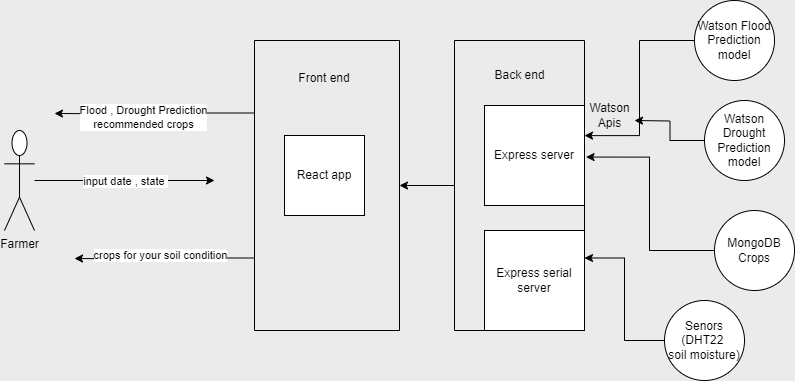

The diagram above was exported from draw.io. Its source (the exported page's mxGraphModel, read from the mxfile embedded in the PNG):
<mxGraphModel dx="1050" dy="530" grid="1" gridSize="10" guides="1" tooltips="1" connect="1" arrows="1" fold="1" page="1" pageScale="1" pageWidth="850" pageHeight="1100" background="#EBEBEB" math="0" shadow="0">
  <root>
    <mxCell id="0" />
    <mxCell id="1" parent="0" />
    <mxCell id="NqXvZ6bqf2h-JO9LGmcx-1" value="Farmer" style="shape=umlActor;verticalLabelPosition=bottom;verticalAlign=top;html=1;outlineConnect=0;" vertex="1" parent="1">
      <mxGeometry x="30" y="170" width="30" height="100" as="geometry" />
    </mxCell>
    <mxCell id="NqXvZ6bqf2h-JO9LGmcx-6" value="" style="endArrow=classic;html=1;rounded=0;" edge="1" parent="1" source="NqXvZ6bqf2h-JO9LGmcx-1">
      <mxGeometry relative="1" as="geometry">
        <mxPoint x="180" y="239.5" as="sourcePoint" />
        <mxPoint x="240" y="220" as="targetPoint" />
      </mxGeometry>
    </mxCell>
    <mxCell id="NqXvZ6bqf2h-JO9LGmcx-7" value="input date , state&amp;nbsp;" style="edgeLabel;resizable=0;html=1;;align=center;verticalAlign=middle;" connectable="0" vertex="1" parent="NqXvZ6bqf2h-JO9LGmcx-6">
      <mxGeometry relative="1" as="geometry" />
    </mxCell>
    <mxCell id="NqXvZ6bqf2h-JO9LGmcx-9" value="Watson Flood Prediction model" style="ellipse;whiteSpace=wrap;html=1;aspect=fixed;" vertex="1" parent="1">
      <mxGeometry x="720" y="40" width="80" height="80" as="geometry" />
    </mxCell>
    <mxCell id="NqXvZ6bqf2h-JO9LGmcx-24" style="edgeStyle=orthogonalEdgeStyle;rounded=0;orthogonalLoop=1;jettySize=auto;html=1;" edge="1" parent="1" source="NqXvZ6bqf2h-JO9LGmcx-10">
      <mxGeometry relative="1" as="geometry">
        <mxPoint x="660" y="160" as="targetPoint" />
      </mxGeometry>
    </mxCell>
    <mxCell id="NqXvZ6bqf2h-JO9LGmcx-10" value="Watson Drought Prediction model" style="ellipse;whiteSpace=wrap;html=1;aspect=fixed;" vertex="1" parent="1">
      <mxGeometry x="730" y="140" width="80" height="80" as="geometry" />
    </mxCell>
    <mxCell id="NqXvZ6bqf2h-JO9LGmcx-33" style="edgeStyle=orthogonalEdgeStyle;rounded=0;orthogonalLoop=1;jettySize=auto;html=1;exitX=0;exitY=0.5;exitDx=0;exitDy=0;entryX=1;entryY=0.5;entryDx=0;entryDy=0;" edge="1" parent="1" source="NqXvZ6bqf2h-JO9LGmcx-13" target="NqXvZ6bqf2h-JO9LGmcx-30">
      <mxGeometry relative="1" as="geometry" />
    </mxCell>
    <mxCell id="NqXvZ6bqf2h-JO9LGmcx-13" value="" style="swimlane;startSize=0;" vertex="1" parent="1">
      <mxGeometry x="480" y="80" width="130" height="290" as="geometry">
        <mxRectangle x="480" y="80" width="50" height="40" as="alternateBounds" />
      </mxGeometry>
    </mxCell>
    <mxCell id="NqXvZ6bqf2h-JO9LGmcx-14" value="Back end" style="text;html=1;align=center;verticalAlign=middle;resizable=0;points=[];autosize=1;strokeColor=none;fillColor=none;" vertex="1" parent="NqXvZ6bqf2h-JO9LGmcx-13">
      <mxGeometry x="30" y="20" width="70" height="30" as="geometry" />
    </mxCell>
    <mxCell id="NqXvZ6bqf2h-JO9LGmcx-15" value="Express server" style="whiteSpace=wrap;html=1;aspect=fixed;" vertex="1" parent="NqXvZ6bqf2h-JO9LGmcx-13">
      <mxGeometry x="30" y="65" width="100" height="100" as="geometry" />
    </mxCell>
    <mxCell id="NqXvZ6bqf2h-JO9LGmcx-16" value="Express serial server" style="whiteSpace=wrap;html=1;aspect=fixed;" vertex="1" parent="NqXvZ6bqf2h-JO9LGmcx-13">
      <mxGeometry x="30" y="190" width="100" height="100" as="geometry" />
    </mxCell>
    <mxCell id="NqXvZ6bqf2h-JO9LGmcx-21" value="MongoDB&lt;div&gt;Crops&lt;/div&gt;" style="ellipse;whiteSpace=wrap;html=1;aspect=fixed;" vertex="1" parent="1">
      <mxGeometry x="740" y="250" width="80" height="80" as="geometry" />
    </mxCell>
    <mxCell id="NqXvZ6bqf2h-JO9LGmcx-22" style="edgeStyle=orthogonalEdgeStyle;rounded=0;orthogonalLoop=1;jettySize=auto;html=1;entryX=1.012;entryY=0.402;entryDx=0;entryDy=0;entryPerimeter=0;" edge="1" parent="1" source="NqXvZ6bqf2h-JO9LGmcx-21" target="NqXvZ6bqf2h-JO9LGmcx-13">
      <mxGeometry relative="1" as="geometry">
        <mxPoint x="657" y="207.03999999999996" as="targetPoint" />
      </mxGeometry>
    </mxCell>
    <mxCell id="NqXvZ6bqf2h-JO9LGmcx-23" style="edgeStyle=orthogonalEdgeStyle;rounded=0;orthogonalLoop=1;jettySize=auto;html=1;entryX=1;entryY=0.328;entryDx=0;entryDy=0;entryPerimeter=0;" edge="1" parent="1" source="NqXvZ6bqf2h-JO9LGmcx-9" target="NqXvZ6bqf2h-JO9LGmcx-13">
      <mxGeometry relative="1" as="geometry" />
    </mxCell>
    <mxCell id="NqXvZ6bqf2h-JO9LGmcx-25" value="Watson&lt;div&gt;Apis&lt;/div&gt;" style="text;html=1;align=center;verticalAlign=middle;resizable=0;points=[];autosize=1;strokeColor=none;fillColor=none;" vertex="1" parent="1">
      <mxGeometry x="605" y="135" width="60" height="40" as="geometry" />
    </mxCell>
    <mxCell id="NqXvZ6bqf2h-JO9LGmcx-27" style="edgeStyle=orthogonalEdgeStyle;rounded=0;orthogonalLoop=1;jettySize=auto;html=1;exitX=0;exitY=0.5;exitDx=0;exitDy=0;entryX=1;entryY=0.75;entryDx=0;entryDy=0;" edge="1" parent="1" source="NqXvZ6bqf2h-JO9LGmcx-26" target="NqXvZ6bqf2h-JO9LGmcx-13">
      <mxGeometry relative="1" as="geometry" />
    </mxCell>
    <mxCell id="NqXvZ6bqf2h-JO9LGmcx-26" value="Senors&lt;div&gt;(DHT22&amp;nbsp;&lt;/div&gt;&lt;div&gt;soil moisture)&lt;/div&gt;" style="ellipse;whiteSpace=wrap;html=1;aspect=fixed;" vertex="1" parent="1">
      <mxGeometry x="690" y="340" width="80" height="80" as="geometry" />
    </mxCell>
    <mxCell id="NqXvZ6bqf2h-JO9LGmcx-44" style="edgeStyle=orthogonalEdgeStyle;rounded=0;orthogonalLoop=1;jettySize=auto;html=1;exitX=0;exitY=0.25;exitDx=0;exitDy=0;" edge="1" parent="1" source="NqXvZ6bqf2h-JO9LGmcx-30">
      <mxGeometry relative="1" as="geometry">
        <mxPoint x="80" y="153" as="targetPoint" />
      </mxGeometry>
    </mxCell>
    <mxCell id="NqXvZ6bqf2h-JO9LGmcx-45" value="Flood , Drought Prediction&lt;div&gt;recommended crops&lt;/div&gt;" style="edgeLabel;html=1;align=center;verticalAlign=middle;resizable=0;points=[];" vertex="1" connectable="0" parent="NqXvZ6bqf2h-JO9LGmcx-44">
      <mxGeometry x="0.1109" y="3" relative="1" as="geometry">
        <mxPoint as="offset" />
      </mxGeometry>
    </mxCell>
    <mxCell id="NqXvZ6bqf2h-JO9LGmcx-46" style="edgeStyle=orthogonalEdgeStyle;rounded=0;orthogonalLoop=1;jettySize=auto;html=1;exitX=0;exitY=0.75;exitDx=0;exitDy=0;" edge="1" parent="1" source="NqXvZ6bqf2h-JO9LGmcx-30">
      <mxGeometry relative="1" as="geometry">
        <mxPoint x="100" y="298" as="targetPoint" />
      </mxGeometry>
    </mxCell>
    <mxCell id="NqXvZ6bqf2h-JO9LGmcx-47" value="crops for your soil condition" style="edgeLabel;html=1;align=center;verticalAlign=middle;resizable=0;points=[];" vertex="1" connectable="0" parent="NqXvZ6bqf2h-JO9LGmcx-46">
      <mxGeometry x="0.061" y="-4" relative="1" as="geometry">
        <mxPoint as="offset" />
      </mxGeometry>
    </mxCell>
    <mxCell id="NqXvZ6bqf2h-JO9LGmcx-30" value="" style="swimlane;startSize=0;" vertex="1" parent="1">
      <mxGeometry x="280" y="80" width="145" height="290" as="geometry">
        <mxRectangle x="320" y="180" width="50" height="40" as="alternateBounds" />
      </mxGeometry>
    </mxCell>
    <mxCell id="NqXvZ6bqf2h-JO9LGmcx-31" value="Front end" style="text;html=1;align=center;verticalAlign=middle;whiteSpace=wrap;rounded=0;" vertex="1" parent="NqXvZ6bqf2h-JO9LGmcx-30">
      <mxGeometry x="30" y="20" width="80" height="35" as="geometry" />
    </mxCell>
    <mxCell id="NqXvZ6bqf2h-JO9LGmcx-32" value="React app" style="whiteSpace=wrap;html=1;aspect=fixed;" vertex="1" parent="NqXvZ6bqf2h-JO9LGmcx-30">
      <mxGeometry x="30" y="95" width="80" height="80" as="geometry" />
    </mxCell>
  </root>
</mxGraphModel>